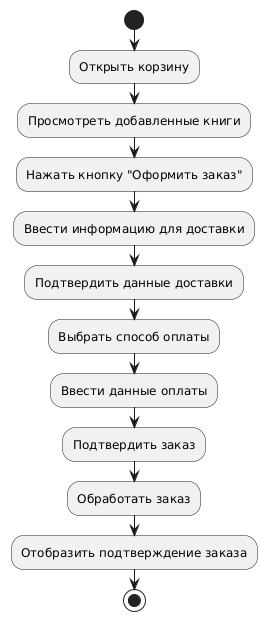

The diagram above was rendered by PlantUML. Its source (embedded in the PNG):
@startuml
start
:Открыть корзину;
:Просмотреть добавленные книги;
:Нажать кнопку "Оформить заказ";
:Ввести информацию для доставки;
:Подтвердить данные доставки;
:Выбрать способ оплаты;
:Ввести данные оплаты;
:Подтвердить заказ;
:Обработать заказ;
:Отобразить подтверждение заказа;
stop
@enduml